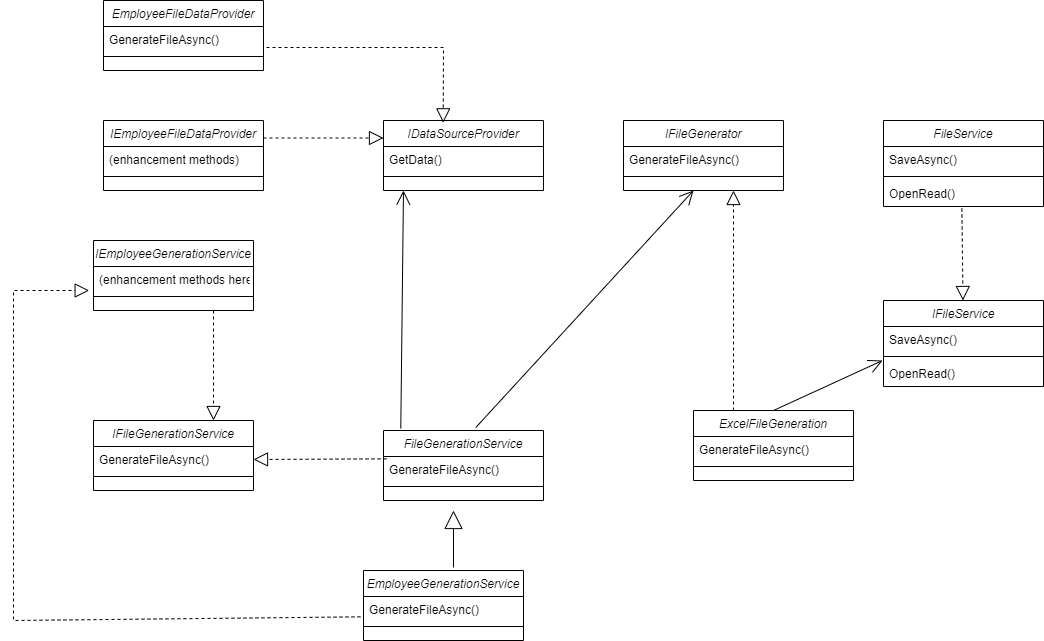

The diagram above was exported from draw.io. Its source (the exported page's mxGraphModel, read from the mxfile embedded in the PNG):
<mxGraphModel dx="1621" dy="1581" grid="1" gridSize="10" guides="1" tooltips="1" connect="1" arrows="1" fold="1" page="1" pageScale="1" pageWidth="827" pageHeight="1169" math="0" shadow="0">
  <root>
    <mxCell id="WIyWlLk6GJQsqaUBKTNV-0" />
    <mxCell id="WIyWlLk6GJQsqaUBKTNV-1" parent="WIyWlLk6GJQsqaUBKTNV-0" />
    <mxCell id="zkfFHV4jXpPFQw0GAbJ--0" value="IFileGenerator" style="swimlane;fontStyle=2;align=center;verticalAlign=top;childLayout=stackLayout;horizontal=1;startSize=26;horizontalStack=0;resizeParent=1;resizeLast=0;collapsible=1;marginBottom=0;rounded=0;shadow=0;strokeWidth=1;" parent="WIyWlLk6GJQsqaUBKTNV-1" vertex="1">
      <mxGeometry x="330" y="50" width="160" height="70" as="geometry">
        <mxRectangle x="230" y="140" width="160" height="26" as="alternateBounds" />
      </mxGeometry>
    </mxCell>
    <mxCell id="zkfFHV4jXpPFQw0GAbJ--1" value="GenerateFileAsync()" style="text;align=left;verticalAlign=top;spacingLeft=4;spacingRight=4;overflow=hidden;rotatable=0;points=[[0,0.5],[1,0.5]];portConstraint=eastwest;" parent="zkfFHV4jXpPFQw0GAbJ--0" vertex="1">
      <mxGeometry y="26" width="160" height="26" as="geometry" />
    </mxCell>
    <mxCell id="zkfFHV4jXpPFQw0GAbJ--4" value="" style="line;html=1;strokeWidth=1;align=left;verticalAlign=middle;spacingTop=-1;spacingLeft=3;spacingRight=3;rotatable=0;labelPosition=right;points=[];portConstraint=eastwest;" parent="zkfFHV4jXpPFQw0GAbJ--0" vertex="1">
      <mxGeometry y="52" width="160" height="8" as="geometry" />
    </mxCell>
    <mxCell id="z4qRYV7yik5qsR5EI8Nt-4" value="IDataSourceProvider" style="swimlane;fontStyle=2;align=center;verticalAlign=top;childLayout=stackLayout;horizontal=1;startSize=26;horizontalStack=0;resizeParent=1;resizeLast=0;collapsible=1;marginBottom=0;rounded=0;shadow=0;strokeWidth=1;" parent="WIyWlLk6GJQsqaUBKTNV-1" vertex="1">
      <mxGeometry x="90" y="50" width="160" height="70" as="geometry">
        <mxRectangle x="230" y="140" width="160" height="26" as="alternateBounds" />
      </mxGeometry>
    </mxCell>
    <mxCell id="z4qRYV7yik5qsR5EI8Nt-5" value="GetData()" style="text;align=left;verticalAlign=top;spacingLeft=4;spacingRight=4;overflow=hidden;rotatable=0;points=[[0,0.5],[1,0.5]];portConstraint=eastwest;" parent="z4qRYV7yik5qsR5EI8Nt-4" vertex="1">
      <mxGeometry y="26" width="160" height="26" as="geometry" />
    </mxCell>
    <mxCell id="z4qRYV7yik5qsR5EI8Nt-6" value="" style="line;html=1;strokeWidth=1;align=left;verticalAlign=middle;spacingTop=-1;spacingLeft=3;spacingRight=3;rotatable=0;labelPosition=right;points=[];portConstraint=eastwest;" parent="z4qRYV7yik5qsR5EI8Nt-4" vertex="1">
      <mxGeometry y="52" width="160" height="8" as="geometry" />
    </mxCell>
    <mxCell id="z4qRYV7yik5qsR5EI8Nt-32" value="" style="endArrow=open;endFill=1;endSize=12;html=1;rounded=0;exitX=0.108;exitY=-0.029;exitDx=0;exitDy=0;exitPerimeter=0;" parent="z4qRYV7yik5qsR5EI8Nt-4" source="z4qRYV7yik5qsR5EI8Nt-11" edge="1">
      <mxGeometry width="160" relative="1" as="geometry">
        <mxPoint x="-60" y="70" as="sourcePoint" />
        <mxPoint x="20" y="70" as="targetPoint" />
      </mxGeometry>
    </mxCell>
    <mxCell id="z4qRYV7yik5qsR5EI8Nt-7" value="IFileService" style="swimlane;fontStyle=2;align=center;verticalAlign=top;childLayout=stackLayout;horizontal=1;startSize=26;horizontalStack=0;resizeParent=1;resizeLast=0;collapsible=1;marginBottom=0;rounded=0;shadow=0;strokeWidth=1;" parent="WIyWlLk6GJQsqaUBKTNV-1" vertex="1">
      <mxGeometry x="590" y="230" width="160" height="86" as="geometry">
        <mxRectangle x="230" y="140" width="160" height="26" as="alternateBounds" />
      </mxGeometry>
    </mxCell>
    <mxCell id="z4qRYV7yik5qsR5EI8Nt-8" value="SaveAsync()&#10;" style="text;align=left;verticalAlign=top;spacingLeft=4;spacingRight=4;overflow=hidden;rotatable=0;points=[[0,0.5],[1,0.5]];portConstraint=eastwest;" parent="z4qRYV7yik5qsR5EI8Nt-7" vertex="1">
      <mxGeometry y="26" width="160" height="26" as="geometry" />
    </mxCell>
    <mxCell id="z4qRYV7yik5qsR5EI8Nt-9" value="" style="line;html=1;strokeWidth=1;align=left;verticalAlign=middle;spacingTop=-1;spacingLeft=3;spacingRight=3;rotatable=0;labelPosition=right;points=[];portConstraint=eastwest;" parent="z4qRYV7yik5qsR5EI8Nt-7" vertex="1">
      <mxGeometry y="52" width="160" height="8" as="geometry" />
    </mxCell>
    <mxCell id="z4qRYV7yik5qsR5EI8Nt-10" value="OpenRead()" style="text;align=left;verticalAlign=top;spacingLeft=4;spacingRight=4;overflow=hidden;rotatable=0;points=[[0,0.5],[1,0.5]];portConstraint=eastwest;" parent="z4qRYV7yik5qsR5EI8Nt-7" vertex="1">
      <mxGeometry y="60" width="160" height="26" as="geometry" />
    </mxCell>
    <mxCell id="z4qRYV7yik5qsR5EI8Nt-11" value="FileGenerationService" style="swimlane;fontStyle=2;align=center;verticalAlign=top;childLayout=stackLayout;horizontal=1;startSize=26;horizontalStack=0;resizeParent=1;resizeLast=0;collapsible=1;marginBottom=0;rounded=0;shadow=0;strokeWidth=1;" parent="WIyWlLk6GJQsqaUBKTNV-1" vertex="1">
      <mxGeometry x="90" y="360" width="160" height="70" as="geometry">
        <mxRectangle x="230" y="140" width="160" height="26" as="alternateBounds" />
      </mxGeometry>
    </mxCell>
    <mxCell id="z4qRYV7yik5qsR5EI8Nt-12" value="GenerateFileAsync()" style="text;align=left;verticalAlign=top;spacingLeft=4;spacingRight=4;overflow=hidden;rotatable=0;points=[[0,0.5],[1,0.5]];portConstraint=eastwest;" parent="z4qRYV7yik5qsR5EI8Nt-11" vertex="1">
      <mxGeometry y="26" width="160" height="26" as="geometry" />
    </mxCell>
    <mxCell id="z4qRYV7yik5qsR5EI8Nt-13" value="" style="line;html=1;strokeWidth=1;align=left;verticalAlign=middle;spacingTop=-1;spacingLeft=3;spacingRight=3;rotatable=0;labelPosition=right;points=[];portConstraint=eastwest;" parent="z4qRYV7yik5qsR5EI8Nt-11" vertex="1">
      <mxGeometry y="52" width="160" height="8" as="geometry" />
    </mxCell>
    <mxCell id="z4qRYV7yik5qsR5EI8Nt-14" value="ExcelFileGeneration" style="swimlane;fontStyle=2;align=center;verticalAlign=top;childLayout=stackLayout;horizontal=1;startSize=26;horizontalStack=0;resizeParent=1;resizeLast=0;collapsible=1;marginBottom=0;rounded=0;shadow=0;strokeWidth=1;" parent="WIyWlLk6GJQsqaUBKTNV-1" vertex="1">
      <mxGeometry x="400" y="340" width="160" height="70" as="geometry">
        <mxRectangle x="230" y="140" width="160" height="26" as="alternateBounds" />
      </mxGeometry>
    </mxCell>
    <mxCell id="z4qRYV7yik5qsR5EI8Nt-15" value="GenerateFileAsync()" style="text;align=left;verticalAlign=top;spacingLeft=4;spacingRight=4;overflow=hidden;rotatable=0;points=[[0,0.5],[1,0.5]];portConstraint=eastwest;" parent="z4qRYV7yik5qsR5EI8Nt-14" vertex="1">
      <mxGeometry y="26" width="160" height="26" as="geometry" />
    </mxCell>
    <mxCell id="z4qRYV7yik5qsR5EI8Nt-16" value="" style="line;html=1;strokeWidth=1;align=left;verticalAlign=middle;spacingTop=-1;spacingLeft=3;spacingRight=3;rotatable=0;labelPosition=right;points=[];portConstraint=eastwest;" parent="z4qRYV7yik5qsR5EI8Nt-14" vertex="1">
      <mxGeometry y="52" width="160" height="8" as="geometry" />
    </mxCell>
    <mxCell id="z4qRYV7yik5qsR5EI8Nt-17" value="IFileGenerationService" style="swimlane;fontStyle=2;align=center;verticalAlign=top;childLayout=stackLayout;horizontal=1;startSize=26;horizontalStack=0;resizeParent=1;resizeLast=0;collapsible=1;marginBottom=0;rounded=0;shadow=0;strokeWidth=1;" parent="WIyWlLk6GJQsqaUBKTNV-1" vertex="1">
      <mxGeometry x="-200" y="350" width="160" height="70" as="geometry">
        <mxRectangle x="230" y="140" width="160" height="26" as="alternateBounds" />
      </mxGeometry>
    </mxCell>
    <mxCell id="z4qRYV7yik5qsR5EI8Nt-18" value="GenerateFileAsync()" style="text;align=left;verticalAlign=top;spacingLeft=4;spacingRight=4;overflow=hidden;rotatable=0;points=[[0,0.5],[1,0.5]];portConstraint=eastwest;" parent="z4qRYV7yik5qsR5EI8Nt-17" vertex="1">
      <mxGeometry y="26" width="160" height="26" as="geometry" />
    </mxCell>
    <mxCell id="z4qRYV7yik5qsR5EI8Nt-19" value="" style="line;html=1;strokeWidth=1;align=left;verticalAlign=middle;spacingTop=-1;spacingLeft=3;spacingRight=3;rotatable=0;labelPosition=right;points=[];portConstraint=eastwest;" parent="z4qRYV7yik5qsR5EI8Nt-17" vertex="1">
      <mxGeometry y="52" width="160" height="8" as="geometry" />
    </mxCell>
    <mxCell id="z4qRYV7yik5qsR5EI8Nt-24" value="FileService" style="swimlane;fontStyle=2;align=center;verticalAlign=top;childLayout=stackLayout;horizontal=1;startSize=26;horizontalStack=0;resizeParent=1;resizeLast=0;collapsible=1;marginBottom=0;rounded=0;shadow=0;strokeWidth=1;" parent="WIyWlLk6GJQsqaUBKTNV-1" vertex="1">
      <mxGeometry x="590" y="50" width="160" height="86" as="geometry">
        <mxRectangle x="230" y="140" width="160" height="26" as="alternateBounds" />
      </mxGeometry>
    </mxCell>
    <mxCell id="z4qRYV7yik5qsR5EI8Nt-25" value="SaveAsync()&#10;" style="text;align=left;verticalAlign=top;spacingLeft=4;spacingRight=4;overflow=hidden;rotatable=0;points=[[0,0.5],[1,0.5]];portConstraint=eastwest;" parent="z4qRYV7yik5qsR5EI8Nt-24" vertex="1">
      <mxGeometry y="26" width="160" height="26" as="geometry" />
    </mxCell>
    <mxCell id="z4qRYV7yik5qsR5EI8Nt-26" value="" style="line;html=1;strokeWidth=1;align=left;verticalAlign=middle;spacingTop=-1;spacingLeft=3;spacingRight=3;rotatable=0;labelPosition=right;points=[];portConstraint=eastwest;" parent="z4qRYV7yik5qsR5EI8Nt-24" vertex="1">
      <mxGeometry y="52" width="160" height="8" as="geometry" />
    </mxCell>
    <mxCell id="z4qRYV7yik5qsR5EI8Nt-27" value="OpenRead()" style="text;align=left;verticalAlign=top;spacingLeft=4;spacingRight=4;overflow=hidden;rotatable=0;points=[[0,0.5],[1,0.5]];portConstraint=eastwest;" parent="z4qRYV7yik5qsR5EI8Nt-24" vertex="1">
      <mxGeometry y="60" width="160" height="26" as="geometry" />
    </mxCell>
    <mxCell id="z4qRYV7yik5qsR5EI8Nt-28" value="" style="endArrow=block;dashed=1;endFill=0;endSize=12;html=1;rounded=0;exitX=0.49;exitY=1.077;exitDx=0;exitDy=0;exitPerimeter=0;" parent="WIyWlLk6GJQsqaUBKTNV-1" source="z4qRYV7yik5qsR5EI8Nt-27" target="z4qRYV7yik5qsR5EI8Nt-7" edge="1">
      <mxGeometry width="160" relative="1" as="geometry">
        <mxPoint x="310" y="200" as="sourcePoint" />
        <mxPoint x="650" y="140" as="targetPoint" />
      </mxGeometry>
    </mxCell>
    <mxCell id="z4qRYV7yik5qsR5EI8Nt-33" value="" style="endArrow=open;endFill=1;endSize=12;html=1;rounded=0;exitX=0.577;exitY=-0.043;exitDx=0;exitDy=0;exitPerimeter=0;" parent="WIyWlLk6GJQsqaUBKTNV-1" source="z4qRYV7yik5qsR5EI8Nt-11" edge="1">
      <mxGeometry width="160" relative="1" as="geometry">
        <mxPoint x="330" y="360" as="sourcePoint" />
        <mxPoint x="400" y="120" as="targetPoint" />
      </mxGeometry>
    </mxCell>
    <mxCell id="z4qRYV7yik5qsR5EI8Nt-34" value="" style="endArrow=block;dashed=1;endFill=0;endSize=12;html=1;rounded=0;exitX=0.25;exitY=0;exitDx=0;exitDy=0;" parent="WIyWlLk6GJQsqaUBKTNV-1" source="z4qRYV7yik5qsR5EI8Nt-14" edge="1">
      <mxGeometry width="160" relative="1" as="geometry">
        <mxPoint x="440" y="120" as="sourcePoint" />
        <mxPoint x="440" y="120" as="targetPoint" />
      </mxGeometry>
    </mxCell>
    <mxCell id="z4qRYV7yik5qsR5EI8Nt-35" value="" style="endArrow=open;endFill=1;endSize=12;html=1;rounded=0;exitX=0.5;exitY=0;exitDx=0;exitDy=0;entryX=-0.006;entryY=0;entryDx=0;entryDy=0;entryPerimeter=0;" parent="WIyWlLk6GJQsqaUBKTNV-1" source="z4qRYV7yik5qsR5EI8Nt-14" target="z4qRYV7yik5qsR5EI8Nt-10" edge="1">
      <mxGeometry width="160" relative="1" as="geometry">
        <mxPoint x="490" y="330" as="sourcePoint" />
        <mxPoint x="630" y="140" as="targetPoint" />
      </mxGeometry>
    </mxCell>
    <mxCell id="z4qRYV7yik5qsR5EI8Nt-36" value="IEmployeeFileDataProvider" style="swimlane;fontStyle=2;align=center;verticalAlign=top;childLayout=stackLayout;horizontal=1;startSize=26;horizontalStack=0;resizeParent=1;resizeLast=0;collapsible=1;marginBottom=0;rounded=0;shadow=0;strokeWidth=1;" parent="WIyWlLk6GJQsqaUBKTNV-1" vertex="1">
      <mxGeometry x="-190" y="50" width="160" height="70" as="geometry">
        <mxRectangle x="230" y="140" width="160" height="26" as="alternateBounds" />
      </mxGeometry>
    </mxCell>
    <mxCell id="z4qRYV7yik5qsR5EI8Nt-37" value="(enhancement methods)" style="text;align=left;verticalAlign=top;spacingLeft=4;spacingRight=4;overflow=hidden;rotatable=0;points=[[0,0.5],[1,0.5]];portConstraint=eastwest;" parent="z4qRYV7yik5qsR5EI8Nt-36" vertex="1">
      <mxGeometry y="26" width="160" height="26" as="geometry" />
    </mxCell>
    <mxCell id="z4qRYV7yik5qsR5EI8Nt-38" value="" style="line;html=1;strokeWidth=1;align=left;verticalAlign=middle;spacingTop=-1;spacingLeft=3;spacingRight=3;rotatable=0;labelPosition=right;points=[];portConstraint=eastwest;" parent="z4qRYV7yik5qsR5EI8Nt-36" vertex="1">
      <mxGeometry y="52" width="160" height="8" as="geometry" />
    </mxCell>
    <mxCell id="z4qRYV7yik5qsR5EI8Nt-41" value="IEmployeeGenerationService" style="swimlane;fontStyle=2;align=center;verticalAlign=top;childLayout=stackLayout;horizontal=1;startSize=26;horizontalStack=0;resizeParent=1;resizeLast=0;collapsible=1;marginBottom=0;rounded=0;shadow=0;strokeWidth=1;" parent="WIyWlLk6GJQsqaUBKTNV-1" vertex="1">
      <mxGeometry x="-200" y="170" width="160" height="70" as="geometry">
        <mxRectangle x="230" y="140" width="160" height="26" as="alternateBounds" />
      </mxGeometry>
    </mxCell>
    <mxCell id="z4qRYV7yik5qsR5EI8Nt-42" value="(enhancement methods here)" style="text;align=left;verticalAlign=top;spacingLeft=4;spacingRight=4;overflow=hidden;rotatable=0;points=[[0,0.5],[1,0.5]];portConstraint=eastwest;" parent="z4qRYV7yik5qsR5EI8Nt-41" vertex="1">
      <mxGeometry y="26" width="160" height="26" as="geometry" />
    </mxCell>
    <mxCell id="z4qRYV7yik5qsR5EI8Nt-43" value="" style="line;html=1;strokeWidth=1;align=left;verticalAlign=middle;spacingTop=-1;spacingLeft=3;spacingRight=3;rotatable=0;labelPosition=right;points=[];portConstraint=eastwest;" parent="z4qRYV7yik5qsR5EI8Nt-41" vertex="1">
      <mxGeometry y="52" width="160" height="8" as="geometry" />
    </mxCell>
    <mxCell id="z4qRYV7yik5qsR5EI8Nt-44" value="" style="endArrow=block;dashed=1;endFill=0;endSize=12;html=1;rounded=0;exitX=0.75;exitY=1;exitDx=0;exitDy=0;entryX=0.75;entryY=0;entryDx=0;entryDy=0;" parent="WIyWlLk6GJQsqaUBKTNV-1" source="z4qRYV7yik5qsR5EI8Nt-41" target="z4qRYV7yik5qsR5EI8Nt-17" edge="1">
      <mxGeometry width="160" relative="1" as="geometry">
        <mxPoint x="-239.99999999999994" y="260" as="sourcePoint" />
        <mxPoint x="-130" y="240" as="targetPoint" />
      </mxGeometry>
    </mxCell>
    <mxCell id="z4qRYV7yik5qsR5EI8Nt-45" value="EmployeeFileDataProvider" style="swimlane;fontStyle=2;align=center;verticalAlign=top;childLayout=stackLayout;horizontal=1;startSize=26;horizontalStack=0;resizeParent=1;resizeLast=0;collapsible=1;marginBottom=0;rounded=0;shadow=0;strokeWidth=1;" parent="WIyWlLk6GJQsqaUBKTNV-1" vertex="1">
      <mxGeometry x="-190" y="-70" width="160" height="70" as="geometry">
        <mxRectangle x="230" y="140" width="160" height="26" as="alternateBounds" />
      </mxGeometry>
    </mxCell>
    <mxCell id="z4qRYV7yik5qsR5EI8Nt-46" value="GenerateFileAsync()" style="text;align=left;verticalAlign=top;spacingLeft=4;spacingRight=4;overflow=hidden;rotatable=0;points=[[0,0.5],[1,0.5]];portConstraint=eastwest;" parent="z4qRYV7yik5qsR5EI8Nt-45" vertex="1">
      <mxGeometry y="26" width="160" height="26" as="geometry" />
    </mxCell>
    <mxCell id="z4qRYV7yik5qsR5EI8Nt-47" value="" style="line;html=1;strokeWidth=1;align=left;verticalAlign=middle;spacingTop=-1;spacingLeft=3;spacingRight=3;rotatable=0;labelPosition=right;points=[];portConstraint=eastwest;" parent="z4qRYV7yik5qsR5EI8Nt-45" vertex="1">
      <mxGeometry y="52" width="160" height="8" as="geometry" />
    </mxCell>
    <mxCell id="z4qRYV7yik5qsR5EI8Nt-48" value="" style="endArrow=block;dashed=1;endFill=0;endSize=12;html=1;rounded=0;exitX=1.019;exitY=0.808;exitDx=0;exitDy=0;exitPerimeter=0;entryX=0.373;entryY=0.033;entryDx=0;entryDy=0;entryPerimeter=0;" parent="WIyWlLk6GJQsqaUBKTNV-1" source="z4qRYV7yik5qsR5EI8Nt-46" target="z4qRYV7yik5qsR5EI8Nt-4" edge="1">
      <mxGeometry width="160" relative="1" as="geometry">
        <mxPoint x="99" y="91" as="sourcePoint" />
        <mxPoint x="170" y="-23" as="targetPoint" />
        <Array as="points">
          <mxPoint x="150" y="-23" />
        </Array>
      </mxGeometry>
    </mxCell>
    <mxCell id="z4qRYV7yik5qsR5EI8Nt-49" value="EmployeeGenerationService" style="swimlane;fontStyle=2;align=center;verticalAlign=top;childLayout=stackLayout;horizontal=1;startSize=26;horizontalStack=0;resizeParent=1;resizeLast=0;collapsible=1;marginBottom=0;rounded=0;shadow=0;strokeWidth=1;" parent="WIyWlLk6GJQsqaUBKTNV-1" vertex="1">
      <mxGeometry x="70" y="500" width="160" height="70" as="geometry">
        <mxRectangle x="230" y="140" width="160" height="26" as="alternateBounds" />
      </mxGeometry>
    </mxCell>
    <mxCell id="z4qRYV7yik5qsR5EI8Nt-50" value="GenerateFileAsync()" style="text;align=left;verticalAlign=top;spacingLeft=4;spacingRight=4;overflow=hidden;rotatable=0;points=[[0,0.5],[1,0.5]];portConstraint=eastwest;" parent="z4qRYV7yik5qsR5EI8Nt-49" vertex="1">
      <mxGeometry y="26" width="160" height="26" as="geometry" />
    </mxCell>
    <mxCell id="z4qRYV7yik5qsR5EI8Nt-51" value="" style="line;html=1;strokeWidth=1;align=left;verticalAlign=middle;spacingTop=-1;spacingLeft=3;spacingRight=3;rotatable=0;labelPosition=right;points=[];portConstraint=eastwest;" parent="z4qRYV7yik5qsR5EI8Nt-49" vertex="1">
      <mxGeometry y="52" width="160" height="8" as="geometry" />
    </mxCell>
    <mxCell id="z4qRYV7yik5qsR5EI8Nt-40" value="" style="endArrow=block;dashed=1;endFill=0;endSize=12;html=1;rounded=0;entryX=0;entryY=0.25;entryDx=0;entryDy=0;exitX=1;exitY=0.25;exitDx=0;exitDy=0;" parent="WIyWlLk6GJQsqaUBKTNV-1" source="z4qRYV7yik5qsR5EI8Nt-36" target="z4qRYV7yik5qsR5EI8Nt-4" edge="1">
      <mxGeometry width="160" relative="1" as="geometry">
        <mxPoint x="20" y="96" as="sourcePoint" />
        <mxPoint x="20" y="316" as="targetPoint" />
      </mxGeometry>
    </mxCell>
    <mxCell id="z4qRYV7yik5qsR5EI8Nt-29" value="" style="endArrow=block;dashed=1;endFill=0;endSize=12;html=1;rounded=0;entryX=1;entryY=0.5;entryDx=0;entryDy=0;exitX=0.019;exitY=0.09;exitDx=0;exitDy=0;exitPerimeter=0;" parent="WIyWlLk6GJQsqaUBKTNV-1" source="z4qRYV7yik5qsR5EI8Nt-12" target="z4qRYV7yik5qsR5EI8Nt-18" edge="1">
      <mxGeometry width="160" relative="1" as="geometry">
        <mxPoint x="80" y="389" as="sourcePoint" />
        <mxPoint x="20" y="360" as="targetPoint" />
      </mxGeometry>
    </mxCell>
    <mxCell id="z4qRYV7yik5qsR5EI8Nt-52" value="" style="endArrow=block;endSize=16;endFill=0;html=1;rounded=0;" parent="WIyWlLk6GJQsqaUBKTNV-1" edge="1">
      <mxGeometry width="160" relative="1" as="geometry">
        <mxPoint x="160" y="497" as="sourcePoint" />
        <mxPoint x="160" y="440" as="targetPoint" />
      </mxGeometry>
    </mxCell>
    <mxCell id="z4qRYV7yik5qsR5EI8Nt-54" value="" style="endArrow=block;dashed=1;endFill=0;endSize=12;html=1;rounded=0;exitX=-0.019;exitY=0.782;exitDx=0;exitDy=0;entryX=-0.027;entryY=0.923;entryDx=0;entryDy=0;entryPerimeter=0;exitPerimeter=0;" parent="WIyWlLk6GJQsqaUBKTNV-1" source="z4qRYV7yik5qsR5EI8Nt-50" target="z4qRYV7yik5qsR5EI8Nt-42" edge="1">
      <mxGeometry width="160" relative="1" as="geometry">
        <mxPoint x="10" y="547" as="sourcePoint" />
        <mxPoint x="-280" y="200" as="targetPoint" />
        <Array as="points">
          <mxPoint x="-280" y="550" />
          <mxPoint x="-280" y="330" />
          <mxPoint x="-280" y="220" />
        </Array>
      </mxGeometry>
    </mxCell>
  </root>
</mxGraphModel>